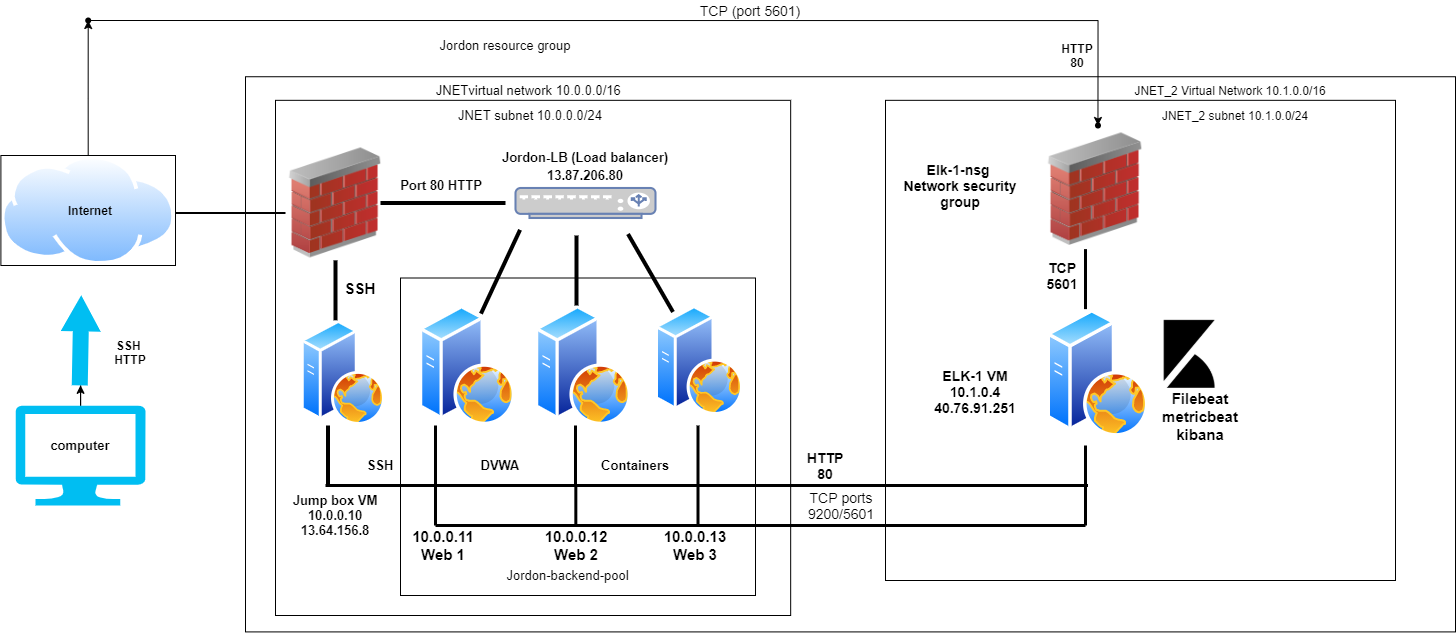

The diagram above was exported from draw.io. Its source (the exported page's mxGraphModel, read from the mxfile embedded in the PNG):
<mxGraphModel dx="1896" dy="1016" grid="1" gridSize="10" guides="1" tooltips="1" connect="1" arrows="1" fold="1" page="1" pageScale="1" pageWidth="1400" pageHeight="850" math="0" shadow="0">
  <root>
    <mxCell id="0" />
    <mxCell id="1" parent="0" />
    <mxCell id="xz6lqPZwFs5kS-DOON8o-11" value="" style="edgeStyle=orthogonalEdgeStyle;rounded=0;orthogonalLoop=1;jettySize=auto;html=1;" parent="1" source="xz6lqPZwFs5kS-DOON8o-1" target="xz6lqPZwFs5kS-DOON8o-10" edge="1">
      <mxGeometry relative="1" as="geometry" />
    </mxCell>
    <mxCell id="xz6lqPZwFs5kS-DOON8o-1" value="" style="verticalLabelPosition=bottom;html=1;verticalAlign=top;align=center;strokeColor=none;fillColor=#00BEF2;shape=mxgraph.azure.computer;pointerEvents=1;" parent="1" vertex="1">
      <mxGeometry x="80" y="470" width="130" height="100" as="geometry" />
    </mxCell>
    <mxCell id="YL6pBT3A7dRwsJY35wKf-17" value="" style="edgeStyle=orthogonalEdgeStyle;rounded=0;orthogonalLoop=1;jettySize=auto;html=1;" edge="1" parent="1" source="xz6lqPZwFs5kS-DOON8o-2" target="YL6pBT3A7dRwsJY35wKf-16">
      <mxGeometry relative="1" as="geometry" />
    </mxCell>
    <mxCell id="xz6lqPZwFs5kS-DOON8o-2" value="" style="aspect=fixed;perimeter=ellipsePerimeter;html=1;align=center;shadow=0;dashed=0;spacingTop=3;image;image=img/lib/active_directory/internet_cloud.svg;imageBorder=#000000;" parent="1" vertex="1">
      <mxGeometry x="65.4" y="220" width="174.6" height="110" as="geometry" />
    </mxCell>
    <mxCell id="YL6pBT3A7dRwsJY35wKf-13" value="" style="edgeStyle=orthogonalEdgeStyle;rounded=0;orthogonalLoop=1;jettySize=auto;html=1;" edge="1" parent="1">
      <mxGeometry relative="1" as="geometry">
        <mxPoint x="145" y="285" as="sourcePoint" />
        <mxPoint x="145" y="285" as="targetPoint" />
      </mxGeometry>
    </mxCell>
    <mxCell id="xz6lqPZwFs5kS-DOON8o-5" value="" style="image;html=1;image=img/lib/clip_art/networking/Firewall_02_128x128.png" parent="1" vertex="1">
      <mxGeometry x="350" y="212.5" width="100" height="110" as="geometry" />
    </mxCell>
    <mxCell id="xz6lqPZwFs5kS-DOON8o-6" value="" style="fontColor=#0066CC;verticalAlign=top;verticalLabelPosition=bottom;labelPosition=center;align=center;html=1;outlineConnect=0;fillColor=#CCCCCC;strokeColor=#6881B3;gradientColor=none;gradientDirection=north;strokeWidth=2;shape=mxgraph.networks.load_balancer;" parent="1" vertex="1">
      <mxGeometry x="580" y="252.5" width="140" height="30" as="geometry" />
    </mxCell>
    <mxCell id="xz6lqPZwFs5kS-DOON8o-7" value="" style="aspect=fixed;perimeter=ellipsePerimeter;html=1;align=center;shadow=0;dashed=0;spacingTop=3;image;image=img/lib/active_directory/web_server.svg;" parent="1" vertex="1">
      <mxGeometry x="484" y="370" width="96" height="120" as="geometry" />
    </mxCell>
    <mxCell id="xz6lqPZwFs5kS-DOON8o-8" value="" style="aspect=fixed;perimeter=ellipsePerimeter;html=1;align=center;shadow=0;dashed=0;spacingTop=3;image;image=img/lib/active_directory/web_server.svg;" parent="1" vertex="1">
      <mxGeometry x="600" y="370" width="96" height="120" as="geometry" />
    </mxCell>
    <mxCell id="xz6lqPZwFs5kS-DOON8o-9" value="" style="aspect=fixed;perimeter=ellipsePerimeter;html=1;align=center;shadow=0;dashed=0;spacingTop=3;image;image=img/lib/active_directory/web_server.svg;" parent="1" vertex="1">
      <mxGeometry x="720" y="370" width="88" height="110" as="geometry" />
    </mxCell>
    <mxCell id="xz6lqPZwFs5kS-DOON8o-10" value="" style="shape=singleArrow;whiteSpace=wrap;html=1;arrowWidth=0.4;arrowSize=0.4;verticalAlign=top;strokeColor=none;fillColor=#00BEF2;rotation=-89;" parent="1" vertex="1">
      <mxGeometry x="100" y="384.83" width="90" height="40" as="geometry" />
    </mxCell>
    <mxCell id="xz6lqPZwFs5kS-DOON8o-14" value="" style="aspect=fixed;perimeter=ellipsePerimeter;html=1;align=center;shadow=0;dashed=0;spacingTop=3;image;image=img/lib/active_directory/web_server.svg;" parent="1" vertex="1">
      <mxGeometry x="365.86" y="384.83" width="84.14" height="105.17" as="geometry" />
    </mxCell>
    <mxCell id="xz6lqPZwFs5kS-DOON8o-15" value="&lt;b&gt;SSH&amp;nbsp;&lt;br&gt;HTTP&lt;/b&gt;" style="text;html=1;strokeColor=none;fillColor=none;align=center;verticalAlign=middle;whiteSpace=wrap;rounded=0;" parent="1" vertex="1">
      <mxGeometry x="160" y="394.83" width="70" height="45.17" as="geometry" />
    </mxCell>
    <mxCell id="xz6lqPZwFs5kS-DOON8o-17" value="" style="whiteSpace=wrap;html=1;aspect=fixed;fillColor=none;gradientColor=#ffffff;" parent="1" vertex="1">
      <mxGeometry x="340" y="164.83" width="515.17" height="515.17" as="geometry" />
    </mxCell>
    <mxCell id="xz6lqPZwFs5kS-DOON8o-22" value="" style="rounded=0;whiteSpace=wrap;html=1;fillColor=none;gradientColor=#ffffff;" parent="1" vertex="1">
      <mxGeometry x="465" y="342.5" width="355" height="317.5" as="geometry" />
    </mxCell>
    <mxCell id="xz6lqPZwFs5kS-DOON8o-23" value="" style="line;strokeWidth=4;direction=south;html=1;perimeter=backbonePerimeter;points=[];outlineConnect=0;fillColor=none;gradientColor=#ffffff;rotation=25;" parent="1" vertex="1">
      <mxGeometry x="560" y="290" width="10" height="92.5" as="geometry" />
    </mxCell>
    <mxCell id="xz6lqPZwFs5kS-DOON8o-24" value="" style="line;strokeWidth=4;direction=south;html=1;perimeter=backbonePerimeter;points=[];outlineConnect=0;fillColor=none;gradientColor=#ffffff;" parent="1" vertex="1">
      <mxGeometry x="636" y="300" width="10" height="70" as="geometry" />
    </mxCell>
    <mxCell id="xz6lqPZwFs5kS-DOON8o-25" value="" style="line;strokeWidth=4;direction=south;html=1;perimeter=backbonePerimeter;points=[];outlineConnect=0;fillColor=none;gradientColor=#ffffff;rotation=-30;" parent="1" vertex="1">
      <mxGeometry x="710" y="292.5" width="10" height="90" as="geometry" />
    </mxCell>
    <mxCell id="xz6lqPZwFs5kS-DOON8o-26" value="" style="line;strokeWidth=2;html=1;fillColor=none;gradientColor=#ffffff;" parent="1" vertex="1">
      <mxGeometry x="240" y="252.5" width="110" height="50" as="geometry" />
    </mxCell>
    <mxCell id="xz6lqPZwFs5kS-DOON8o-27" value="" style="line;strokeWidth=4;html=1;perimeter=backbonePerimeter;points=[];outlineConnect=0;fillColor=none;gradientColor=#ffffff;" parent="1" vertex="1">
      <mxGeometry x="445" y="207.5" width="125" height="120" as="geometry" />
    </mxCell>
    <mxCell id="xz6lqPZwFs5kS-DOON8o-28" value="" style="line;strokeWidth=4;direction=south;html=1;perimeter=backbonePerimeter;points=[];outlineConnect=0;fillColor=none;gradientColor=#ffffff;" parent="1" vertex="1">
      <mxGeometry x="395" y="324.83" width="10" height="60" as="geometry" />
    </mxCell>
    <mxCell id="xz6lqPZwFs5kS-DOON8o-33" value="" style="shape=partialRectangle;whiteSpace=wrap;html=1;top=0;left=0;fillColor=none;strokeColor=#000000;strokeWidth=3;" parent="1" vertex="1">
      <mxGeometry x="390" y="490" width="372.5" height="60" as="geometry" />
    </mxCell>
    <mxCell id="xz6lqPZwFs5kS-DOON8o-34" value="" style="shape=partialRectangle;whiteSpace=wrap;html=1;top=0;bottom=0;fillColor=none;strokeColor=#000000;strokeWidth=3;" parent="1" vertex="1">
      <mxGeometry x="500" y="490" width="140" height="60" as="geometry" />
    </mxCell>
    <mxCell id="xz6lqPZwFs5kS-DOON8o-35" value="" style="line;strokeWidth=4;direction=south;html=1;perimeter=backbonePerimeter;points=[];outlineConnect=0;fillColor=none;gradientColor=#ffffff;" parent="1" vertex="1">
      <mxGeometry x="387.5" y="490" width="10" height="60" as="geometry" />
    </mxCell>
    <mxCell id="xz6lqPZwFs5kS-DOON8o-36" value="computer" style="text;html=1;strokeColor=none;fillColor=none;align=center;verticalAlign=middle;whiteSpace=wrap;rounded=0;fontStyle=1;fontSize=13;" parent="1" vertex="1">
      <mxGeometry x="100" y="500" width="90" height="20" as="geometry" />
    </mxCell>
    <mxCell id="xz6lqPZwFs5kS-DOON8o-37" value="&lt;b&gt;10.0.0.11&lt;br&gt;Web 1&lt;/b&gt;" style="text;html=1;strokeColor=none;fillColor=none;align=center;verticalAlign=middle;whiteSpace=wrap;rounded=0;fontSize=15;" parent="1" vertex="1">
      <mxGeometry x="473.5" y="600" width="68" height="20" as="geometry" />
    </mxCell>
    <mxCell id="xz6lqPZwFs5kS-DOON8o-39" value="&lt;b&gt;10.0.0.12&lt;br&gt;Web 2&lt;/b&gt;" style="text;html=1;strokeColor=none;fillColor=none;align=center;verticalAlign=middle;whiteSpace=wrap;rounded=0;fontSize=15;" parent="1" vertex="1">
      <mxGeometry x="601" y="580" width="80" height="60" as="geometry" />
    </mxCell>
    <mxCell id="xz6lqPZwFs5kS-DOON8o-40" value="10.0.0.13&lt;br&gt;Web 3" style="text;html=1;strokeColor=none;fillColor=none;align=center;verticalAlign=middle;whiteSpace=wrap;rounded=0;fontSize=15;fontStyle=1" parent="1" vertex="1">
      <mxGeometry x="725" y="580" width="70" height="60" as="geometry" />
    </mxCell>
    <mxCell id="xz6lqPZwFs5kS-DOON8o-41" value="&lt;b&gt;SSH&lt;/b&gt;" style="text;html=1;strokeColor=none;fillColor=none;align=center;verticalAlign=middle;whiteSpace=wrap;rounded=0;fontSize=15;" parent="1" vertex="1">
      <mxGeometry x="405" y="342.5" width="40" height="20" as="geometry" />
    </mxCell>
    <mxCell id="xz6lqPZwFs5kS-DOON8o-42" value="&lt;b style=&quot;font-size: 13px;&quot;&gt;Jump box VM&lt;br style=&quot;font-size: 13px;&quot;&gt;10.0.0.10&lt;br style=&quot;font-size: 13px;&quot;&gt;13.64.156.8&lt;br style=&quot;font-size: 13px;&quot;&gt;&lt;/b&gt;" style="text;html=1;strokeColor=none;fillColor=none;align=center;verticalAlign=middle;whiteSpace=wrap;rounded=0;fontSize=13;" parent="1" vertex="1">
      <mxGeometry x="330" y="530" width="140" height="100" as="geometry" />
    </mxCell>
    <mxCell id="xz6lqPZwFs5kS-DOON8o-43" value="&lt;b style=&quot;font-size: 13px&quot;&gt;Jordon-LB (Load balancer)&lt;br&gt;13.87.206.80&lt;/b&gt;" style="text;html=1;strokeColor=none;fillColor=none;align=center;verticalAlign=middle;whiteSpace=wrap;rounded=0;fontSize=15;" parent="1" vertex="1">
      <mxGeometry x="555" y="220" width="190" height="20" as="geometry" />
    </mxCell>
    <mxCell id="xz6lqPZwFs5kS-DOON8o-44" value="Port 80 HTTP" style="text;html=1;strokeColor=none;fillColor=none;align=center;verticalAlign=middle;whiteSpace=wrap;rounded=0;fontSize=13;fontStyle=1" parent="1" vertex="1">
      <mxGeometry x="461" y="240" width="90" height="20" as="geometry" />
    </mxCell>
    <mxCell id="xz6lqPZwFs5kS-DOON8o-45" value="Jordon-backend-pool" style="text;html=1;strokeColor=none;fillColor=none;align=center;verticalAlign=middle;whiteSpace=wrap;rounded=0;fontSize=13;" parent="1" vertex="1">
      <mxGeometry x="540" y="630" width="185" height="20" as="geometry" />
    </mxCell>
    <mxCell id="xz6lqPZwFs5kS-DOON8o-46" value="Jordon resource group" style="text;html=1;strokeColor=none;fillColor=none;align=center;verticalAlign=middle;whiteSpace=wrap;rounded=0;fontSize=13;" parent="1" vertex="1">
      <mxGeometry x="500" y="100" width="140" height="20" as="geometry" />
    </mxCell>
    <mxCell id="xz6lqPZwFs5kS-DOON8o-47" value="&amp;nbsp;JNETvirtual network 10.0.0.0/16" style="text;html=1;strokeColor=none;fillColor=none;align=center;verticalAlign=middle;whiteSpace=wrap;rounded=0;fontSize=13;" parent="1" vertex="1">
      <mxGeometry x="487" y="144.83" width="209" height="20" as="geometry" />
    </mxCell>
    <mxCell id="xz6lqPZwFs5kS-DOON8o-48" value="JNET subnet 10.0.0.0/24" style="text;html=1;strokeColor=none;fillColor=none;align=center;verticalAlign=middle;whiteSpace=wrap;rounded=0;fontSize=13;" parent="1" vertex="1">
      <mxGeometry x="450" y="170" width="290" height="20" as="geometry" />
    </mxCell>
    <mxCell id="xz6lqPZwFs5kS-DOON8o-49" value="DVWA" style="text;html=1;strokeColor=none;fillColor=none;align=center;verticalAlign=middle;whiteSpace=wrap;rounded=0;fontSize=13;fontStyle=1" parent="1" vertex="1">
      <mxGeometry x="510" y="520" width="110" height="20" as="geometry" />
    </mxCell>
    <mxCell id="xz6lqPZwFs5kS-DOON8o-50" value="Containers" style="text;html=1;strokeColor=none;fillColor=none;align=center;verticalAlign=middle;whiteSpace=wrap;rounded=0;fontSize=13;fontStyle=1" parent="1" vertex="1">
      <mxGeometry x="650" y="520" width="100" height="20" as="geometry" />
    </mxCell>
    <mxCell id="xz6lqPZwFs5kS-DOON8o-52" value="&lt;b&gt;SSH&lt;/b&gt;" style="text;html=1;strokeColor=none;fillColor=none;align=center;verticalAlign=middle;whiteSpace=wrap;rounded=0;fontSize=13;" parent="1" vertex="1">
      <mxGeometry x="425" y="520" width="40" height="20" as="geometry" />
    </mxCell>
    <mxCell id="YL6pBT3A7dRwsJY35wKf-3" value="" style="rounded=0;whiteSpace=wrap;html=1;textOpacity=0;fillColor=none;" vertex="1" parent="1">
      <mxGeometry x="310" y="141.24" width="1210" height="555.17" as="geometry" />
    </mxCell>
    <mxCell id="YL6pBT3A7dRwsJY35wKf-4" value="" style="rounded=0;whiteSpace=wrap;html=1;fillColor=none;" vertex="1" parent="1">
      <mxGeometry x="950" y="164.83" width="510" height="480.17" as="geometry" />
    </mxCell>
    <mxCell id="YL6pBT3A7dRwsJY35wKf-5" value="" style="aspect=fixed;perimeter=ellipsePerimeter;html=1;align=center;shadow=0;dashed=0;spacingTop=3;image;image=img/lib/active_directory/web_server.svg;fillColor=none;" vertex="1" parent="1">
      <mxGeometry x="1111.43" y="373.62" width="102.07" height="127.59" as="geometry" />
    </mxCell>
    <mxCell id="YL6pBT3A7dRwsJY35wKf-6" value="" style="image;html=1;image=img/lib/clip_art/networking/Firewall_02_128x128.png;fillColor=none;" vertex="1" parent="1">
      <mxGeometry x="1106.5" y="197.5" width="107" height="112.5" as="geometry" />
    </mxCell>
    <mxCell id="YL6pBT3A7dRwsJY35wKf-7" value="JNET_2 Virtual Network 10.1.0.0/16" style="text;html=1;strokeColor=none;fillColor=none;align=center;verticalAlign=middle;whiteSpace=wrap;rounded=0;" vertex="1" parent="1">
      <mxGeometry x="1130" y="144.83" width="330" height="20" as="geometry" />
    </mxCell>
    <mxCell id="YL6pBT3A7dRwsJY35wKf-8" value="JNET_2 subnet 10.1.0.0/24" style="text;html=1;strokeColor=none;fillColor=none;align=center;verticalAlign=middle;whiteSpace=wrap;rounded=0;" vertex="1" parent="1">
      <mxGeometry x="1150" y="170" width="300" height="20" as="geometry" />
    </mxCell>
    <mxCell id="YL6pBT3A7dRwsJY35wKf-9" style="edgeStyle=orthogonalEdgeStyle;rounded=0;orthogonalLoop=1;jettySize=auto;html=1;exitX=0.5;exitY=1;exitDx=0;exitDy=0;" edge="1" parent="1" source="YL6pBT3A7dRwsJY35wKf-8" target="YL6pBT3A7dRwsJY35wKf-8">
      <mxGeometry relative="1" as="geometry" />
    </mxCell>
    <mxCell id="YL6pBT3A7dRwsJY35wKf-10" value="&lt;b style=&quot;font-size: 14px&quot;&gt;ELK-1 VM&lt;br&gt;10.1.0.4&lt;br&gt;40.76.91.251&lt;/b&gt;" style="text;html=1;strokeColor=none;fillColor=none;align=center;verticalAlign=middle;whiteSpace=wrap;rounded=0;" vertex="1" parent="1">
      <mxGeometry x="990" y="405.58" width="100" height="101.25" as="geometry" />
    </mxCell>
    <mxCell id="YL6pBT3A7dRwsJY35wKf-11" value="&lt;b style=&quot;font-size: 14px&quot;&gt;Elk-1-nsg&amp;nbsp;&lt;br&gt;Network security group&lt;/b&gt;" style="text;html=1;strokeColor=none;fillColor=none;align=center;verticalAlign=middle;whiteSpace=wrap;rounded=0;" vertex="1" parent="1">
      <mxGeometry x="950" y="190" width="150" height="120" as="geometry" />
    </mxCell>
    <mxCell id="YL6pBT3A7dRwsJY35wKf-15" value="&lt;b&gt;Internet&lt;/b&gt;" style="text;html=1;strokeColor=none;fillColor=none;align=center;verticalAlign=middle;whiteSpace=wrap;rounded=0;" vertex="1" parent="1">
      <mxGeometry x="110" y="265" width="90" height="20" as="geometry" />
    </mxCell>
    <mxCell id="YL6pBT3A7dRwsJY35wKf-19" value="" style="edgeStyle=orthogonalEdgeStyle;rounded=0;orthogonalLoop=1;jettySize=auto;html=1;" edge="1" parent="1" source="YL6pBT3A7dRwsJY35wKf-16" target="YL6pBT3A7dRwsJY35wKf-18">
      <mxGeometry relative="1" as="geometry" />
    </mxCell>
    <mxCell id="YL6pBT3A7dRwsJY35wKf-16" value="" style="shape=waypoint;size=6;pointerEvents=1;points=[];fillColor=#ffffff;resizable=0;rotatable=0;perimeter=centerPerimeter;snapToPoint=1;shadow=0;dashed=0;verticalAlign=top;labelBackgroundColor=white;spacingTop=3;" vertex="1" parent="1">
      <mxGeometry x="132.7" y="65" width="40" height="40" as="geometry" />
    </mxCell>
    <mxCell id="YL6pBT3A7dRwsJY35wKf-18" value="" style="shape=waypoint;size=6;pointerEvents=1;points=[];fillColor=#ffffff;resizable=0;rotatable=0;perimeter=centerPerimeter;snapToPoint=1;shadow=0;dashed=0;verticalAlign=top;labelBackgroundColor=white;spacingTop=3;" vertex="1" parent="1">
      <mxGeometry x="1142.47" y="170" width="40" height="40" as="geometry" />
    </mxCell>
    <mxCell id="YL6pBT3A7dRwsJY35wKf-27" value="&lt;font style=&quot;font-size: 14px&quot;&gt;TCP (port 5601)&lt;/font&gt;" style="text;html=1;strokeColor=none;fillColor=none;align=center;verticalAlign=middle;whiteSpace=wrap;rounded=0;" vertex="1" parent="1">
      <mxGeometry x="740" y="65" width="150" height="20" as="geometry" />
    </mxCell>
    <mxCell id="YL6pBT3A7dRwsJY35wKf-38" value="" style="endArrow=none;html=1;strokeWidth=3;" edge="1" parent="1">
      <mxGeometry width="50" height="50" relative="1" as="geometry">
        <mxPoint x="762.5" y="550" as="sourcePoint" />
        <mxPoint x="1152.5" y="550" as="targetPoint" />
      </mxGeometry>
    </mxCell>
    <mxCell id="YL6pBT3A7dRwsJY35wKf-41" value="" style="endArrow=none;html=1;strokeWidth=3;" edge="1" parent="1">
      <mxGeometry width="50" height="50" relative="1" as="geometry">
        <mxPoint x="1150" y="550" as="sourcePoint" />
        <mxPoint x="1150" y="510" as="targetPoint" />
      </mxGeometry>
    </mxCell>
    <mxCell id="YL6pBT3A7dRwsJY35wKf-43" value="" style="endArrow=none;html=1;strokeWidth=3;" edge="1" parent="1">
      <mxGeometry width="50" height="50" relative="1" as="geometry">
        <mxPoint x="1150" y="373.62" as="sourcePoint" />
        <mxPoint x="1150" y="313.62" as="targetPoint" />
        <Array as="points">
          <mxPoint x="1150" y="333.62" />
        </Array>
      </mxGeometry>
    </mxCell>
    <mxCell id="YL6pBT3A7dRwsJY35wKf-45" value="&lt;b&gt;HTTP&lt;br&gt;80&lt;br&gt;&lt;/b&gt;" style="text;html=1;strokeColor=none;fillColor=none;align=center;verticalAlign=middle;whiteSpace=wrap;rounded=0;" vertex="1" parent="1">
      <mxGeometry x="1102.47" y="110" width="80" height="20" as="geometry" />
    </mxCell>
    <mxCell id="YL6pBT3A7dRwsJY35wKf-51" value="&lt;font style=&quot;font-size: 14px&quot;&gt;TCP ports 9200/5601&lt;/font&gt;" style="text;html=1;strokeColor=none;fillColor=none;align=center;verticalAlign=middle;whiteSpace=wrap;rounded=0;" vertex="1" parent="1">
      <mxGeometry x="840" y="560" width="132" height="20" as="geometry" />
    </mxCell>
    <mxCell id="YL6pBT3A7dRwsJY35wKf-54" value="&lt;b style=&quot;font-size: 15px&quot;&gt;Filebeat&lt;br&gt;metricbeat&lt;br&gt;kibana&lt;/b&gt;" style="text;html=1;strokeColor=none;fillColor=none;align=center;verticalAlign=middle;whiteSpace=wrap;rounded=0;" vertex="1" parent="1">
      <mxGeometry x="1170" y="436.25" width="190" height="90" as="geometry" />
    </mxCell>
    <mxCell id="YL6pBT3A7dRwsJY35wKf-55" value="" style="shape=image;html=1;verticalAlign=top;verticalLabelPosition=bottom;labelBackgroundColor=#ffffff;imageAspect=0;aspect=fixed;image=https://cdn4.iconfinder.com/data/icons/logos-brands-5/24/kibana-128.png;fillColor=none;" vertex="1" parent="1">
      <mxGeometry x="1220" y="384.83" width="68" height="68" as="geometry" />
    </mxCell>
    <mxCell id="YL6pBT3A7dRwsJY35wKf-60" value="" style="endArrow=none;html=1;strokeWidth=3;" edge="1" parent="1">
      <mxGeometry width="50" height="50" relative="1" as="geometry">
        <mxPoint x="500" y="590" as="sourcePoint" />
        <mxPoint x="1150" y="590" as="targetPoint" />
      </mxGeometry>
    </mxCell>
    <mxCell id="YL6pBT3A7dRwsJY35wKf-64" value="" style="endArrow=none;html=1;strokeWidth=3;" edge="1" parent="1">
      <mxGeometry width="50" height="50" relative="1" as="geometry">
        <mxPoint x="500" y="590" as="sourcePoint" />
        <mxPoint x="500" y="550" as="targetPoint" />
      </mxGeometry>
    </mxCell>
    <mxCell id="YL6pBT3A7dRwsJY35wKf-65" value="" style="endArrow=none;html=1;strokeWidth=3;" edge="1" parent="1">
      <mxGeometry width="50" height="50" relative="1" as="geometry">
        <mxPoint x="640.33" y="590" as="sourcePoint" />
        <mxPoint x="640.33" y="550" as="targetPoint" />
      </mxGeometry>
    </mxCell>
    <mxCell id="YL6pBT3A7dRwsJY35wKf-66" value="" style="endArrow=none;html=1;strokeWidth=3;" edge="1" parent="1">
      <mxGeometry width="50" height="50" relative="1" as="geometry">
        <mxPoint x="762.4999999999999" y="590" as="sourcePoint" />
        <mxPoint x="762.4999999999999" y="550" as="targetPoint" />
      </mxGeometry>
    </mxCell>
    <mxCell id="YL6pBT3A7dRwsJY35wKf-67" value="" style="endArrow=none;html=1;strokeWidth=3;" edge="1" parent="1">
      <mxGeometry width="50" height="50" relative="1" as="geometry">
        <mxPoint x="1150" y="590" as="sourcePoint" />
        <mxPoint x="1150" y="550" as="targetPoint" />
      </mxGeometry>
    </mxCell>
    <mxCell id="YL6pBT3A7dRwsJY35wKf-69" value="&lt;b&gt;&lt;font style=&quot;font-size: 14px&quot;&gt;HTTP 80&lt;/font&gt;&lt;/b&gt;" style="text;html=1;strokeColor=none;fillColor=none;align=center;verticalAlign=middle;whiteSpace=wrap;rounded=0;" vertex="1" parent="1">
      <mxGeometry x="870" y="520" width="40" height="20" as="geometry" />
    </mxCell>
    <mxCell id="YL6pBT3A7dRwsJY35wKf-70" value="&lt;b&gt;&lt;font style=&quot;font-size: 14px&quot;&gt;TCP 5601&lt;/font&gt;&lt;/b&gt;" style="text;html=1;strokeColor=none;fillColor=none;align=center;verticalAlign=middle;whiteSpace=wrap;rounded=0;" vertex="1" parent="1">
      <mxGeometry x="1106.5" y="330" width="40" height="20" as="geometry" />
    </mxCell>
  </root>
</mxGraphModel>